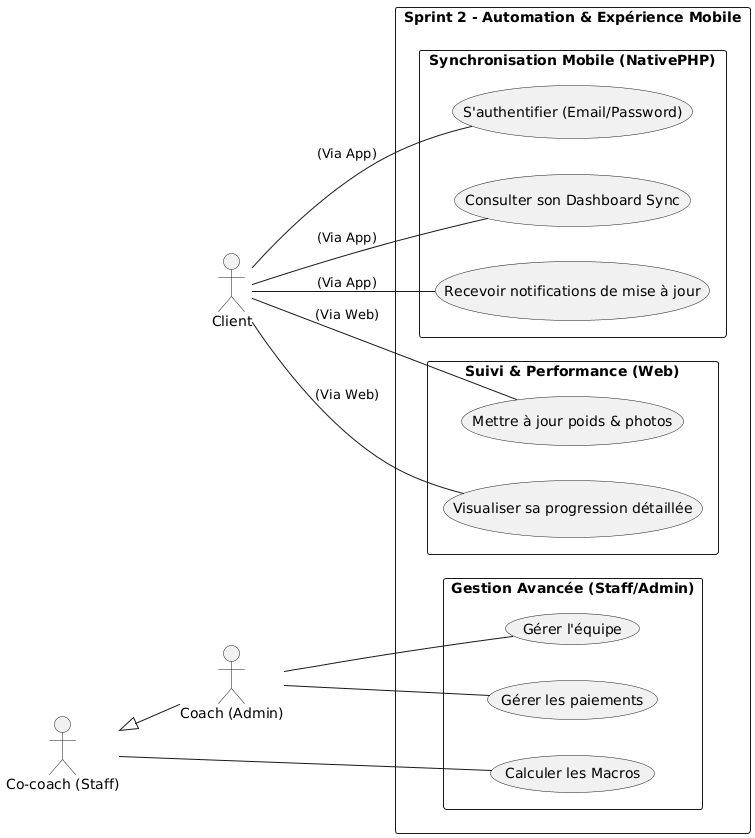

The diagram above was rendered by PlantUML. Its source (embedded in the PNG):
@startuml
left to right direction
skinparam packageStyle rectangle
skinparam shadowing false

' Actors
actor "Client" as Client
actor "Co-coach (Staff)" as Staff
actor "Coach (Admin)" as Admin
 
' Hierarchy
Staff <|-- Admin

rectangle "Sprint 2 - Automation & Expérience Mobile" {

  package "Synchronisation Mobile (NativePHP)" {
    usecase "S'authentifier (Email/Password)" as MobileLogin
    usecase "Consulter son Dashboard Sync" as MobileDashboard
    usecase "Recevoir notifications de mise à jour" as MobileNotify
  }

  package "Suivi & Performance (Web)" {
    usecase "Mettre à jour poids & photos" as UpdateStats
    usecase "Visualiser sa progression détaillée" as ViewProgress
  }

  package "Gestion Avancée (Staff/Admin)" {
    usecase "Calculer les Macros" as CalcMacros
    usecase "Gérer l'équipe" as ManageStaff
    usecase "Gérer les paiements" as ManageMoney
  }
}

' Relations
Client -- MobileLogin : "(Via App)"
Client -- MobileDashboard : "(Via App)"
Client -- MobileNotify : "(Via App)"

Client -- UpdateStats : "(Via Web)"
Client -- ViewProgress : "(Via Web)"

Staff -- CalcMacros
Admin -- ManageStaff
Admin -- ManageMoney
@enduml